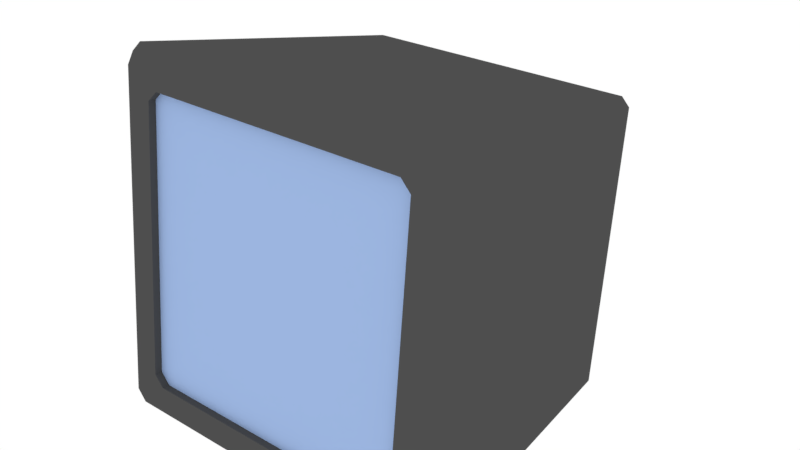 # Source: TV.blend  (saved by Blender 2.79.0; exported with 4.5.12 LTS)
import bpy
from mathutils import Matrix  # noqa: F401  (used for matrix-valued properties, if any)

bpy.ops.wm.read_factory_settings(use_empty=True)
scene = bpy.context.scene
scene.name = 'Scene'

# ---- collections
col_collection_1 = bpy.data.collections.new('Collection 1'); scene.collection.children.link(col_collection_1)

# ---- materials (node trees are filled in below, after node groups)
mat_grey = bpy.data.materials.new('GREY')
mat_grey.alpha_threshold = 0.0
mat_grey.roughness = 0.5
mat_screen = bpy.data.materials.new('SCREEN')
mat_screen.alpha_threshold = 0.0
mat_screen.roughness = 0.5
mat_green = bpy.data.materials.new('GREEN')
mat_green.alpha_threshold = 0.0
mat_green.roughness = 0.5
mat_red = bpy.data.materials.new('RED')
mat_red.alpha_threshold = 0.0
mat_red.roughness = 0.5

# ---- material node trees
mat_grey.use_nodes = True; mat_grey.node_tree.nodes.clear()
_N = mat_grey.node_tree.nodes; _L = mat_grey.node_tree.links
n0 = _N.new('ShaderNodeOutputMaterial'); n0.name = 'Material Output'; n0.location = (300, 300)
n1 = _N.new('ShaderNodeBsdfDiffuse'); n1.name = 'Diffuse BSDF'; n1.location = (10, 300)
n1.inputs[0].default_value = (0.07658, 0.07658, 0.07658, 1.0)
_L.new(n1.outputs[0], n0.inputs[0])
n0.is_active_output = True
mat_screen.use_nodes = True; mat_screen.node_tree.nodes.clear()
_N = mat_screen.node_tree.nodes; _L = mat_screen.node_tree.links
n0 = _N.new('ShaderNodeOutputMaterial'); n0.name = 'Material Output'; n0.location = (300, 300)
n1 = _N.new('ShaderNodeBsdfDiffuse'); n1.name = 'Diffuse BSDF'; n1.location = (10, 300)
n1.inputs[0].default_value = (0.3333, 0.464, 0.7484, 1.0)
_L.new(n1.outputs[0], n0.inputs[0])
n0.is_active_output = True
mat_green.use_nodes = True; mat_green.node_tree.nodes.clear()
_N = mat_green.node_tree.nodes; _L = mat_green.node_tree.links
n0 = _N.new('ShaderNodeOutputMaterial'); n0.name = 'Material Output'; n0.location = (300, 300)
n1 = _N.new('ShaderNodeBsdfDiffuse'); n1.name = 'Diffuse BSDF'; n1.location = (10, 300)
n1.inputs[0].default_value = (0.06141, 0.448, 0.01706, 1.0)
_L.new(n1.outputs[0], n0.inputs[0])
n0.is_active_output = True
mat_red.use_nodes = True; mat_red.node_tree.nodes.clear()
_N = mat_red.node_tree.nodes; _L = mat_red.node_tree.links
n0 = _N.new('ShaderNodeOutputMaterial'); n0.name = 'Material Output'; n0.location = (300, 300)
n1 = _N.new('ShaderNodeBsdfDiffuse'); n1.name = 'Diffuse BSDF'; n1.location = (10, 300)
n1.inputs[0].default_value = (0.42, 0.0817, 0.03399, 1.0)
_L.new(n1.outputs[0], n0.inputs[0])
n0.is_active_output = True

# ---- world
world_world = bpy.data.worlds.new('World'); scene.world = world_world
world_world.use_nodes = True; world_world.node_tree.nodes.clear()
_N = world_world.node_tree.nodes; _L = world_world.node_tree.links
n0 = _N.new('ShaderNodeOutputWorld'); n0.name = 'World Output'; n0.location = (300, 300)
n1 = _N.new('ShaderNodeBackground'); n1.name = 'Background'; n1.location = (10, 300)
n1.inputs[0].default_value = (1.0, 1.0, 1.0, 1.0)
_L.new(n1.outputs[0], n0.inputs[0])
n0.is_active_output = True
world_world.color = (0.05088, 0.05088, 0.05088)
world_world.use_sun_shadow = False
world_world.sun_shadow_jitter_overblur = 0.0
world_world.cycles.sampling_method = 'MANUAL'

# ---- meshes
me_cube = bpy.data.meshes.new('Cube')
me_cube.from_pydata([(-0.8, -1.026, 0.2513), (-0.7431, -1.032, 0.1946), (-0.7431, -0.8746, 1.787), (-0.8, -0.8801, 1.73), (-0.5008, 0.9424, 0.2703), (-0.531, 0.9454, 0.3004), (-0.531, 1.044, 1.297), (-0.5008, 1.047, 1.327), (0.7431, -1.032, 0.1946), (0.8, -1.026, 0.2513), (0.8, -0.8801, 1.73), (0.7431, -0.8746, 1.787), (0.531, 0.9454, 0.3004), (0.5008, 0.9424, 0.2703), (0.5008, 1.047, 1.327), (0.531, 1.044, 1.297), (-0.8301, 0.5979, 0.05116), (-0.7616, 0.7383, 0.1022), (-0.7183, 0.7341, 0.05909), (-0.7829, 0.5933, 0.004154), (-0.7829, 0.7562, 1.656), (-0.7183, 0.8836, 1.575), (-0.7616, 0.8793, 1.532), (-0.8301, 0.7516, 1.609), (0.7829, 0.5933, 0.004154), (0.7183, 0.7341, 0.05909), (0.7616, 0.7383, 0.1022), (0.8301, 0.5979, 0.05116), (0.8301, 0.7516, 1.609), (0.7616, 0.8793, 1.532), (0.7183, 0.8836, 1.575), (0.7829, 0.7562, 1.656), (-0.9368, -1.027, 0.0), (-0.8892, -1.089, 0.05343), (-0.9461, -1.083, 0.1101), (-0.9933, -1.022, 0.05625), (-0.9933, -0.8378, 1.921), (-0.9461, -0.9086, 1.88), (-0.8892, -0.903, 1.937), (-0.9368, -0.8323, 1.977), (0.9368, -0.8323, 1.977), (0.8892, -0.903, 1.937), (0.9461, -0.9086, 1.88), (0.9933, -0.8378, 1.921), (0.9933, -1.022, 0.05625), (0.9461, -1.083, 0.1101), (0.8892, -1.089, 0.05343), (0.9368, -1.027, 0.0), (-0.7431, -1.074, 0.1989), (-0.8, -1.069, 0.2555), (-0.8, -0.9229, 1.735), (-0.7431, -0.9173, 1.791), (0.7431, -0.9173, 1.791), (0.8, -0.9229, 1.735), (0.8, -1.069, 0.2555), (0.7431, -1.074, 0.1989), (0.6, -1.079, 0.1504), (0.6, -1.084, 0.1019), (-0.8892, -1.089, 0.05343), (0.05455, -1.079, 0.1504), (0.1091, -1.079, 0.1504), (0.2182, -1.079, 0.1504), (0.2727, -1.079, 0.1504), (0.3818, -1.079, 0.1504), (0.4364, -1.079, 0.1504), (0.5455, -1.079, 0.1504), (0.05455, -1.084, 0.1019), (0.1091, -1.084, 0.1019), (0.2182, -1.084, 0.1019), (0.2727, -1.084, 0.1019), (0.3818, -1.084, 0.1019), (0.4364, -1.084, 0.1019), (0.5455, -1.084, 0.1019), (0.5455, -1.1, 0.1525), (0.6, -1.1, 0.1525), (0.5455, -1.105, 0.104), (0.6, -1.105, 0.104), (0.05455, -1.1, 0.1525), (0.1091, -1.1, 0.1525), (0.2182, -1.1, 0.1525), (0.2727, -1.1, 0.1525), (0.3818, -1.1, 0.1525), (0.4364, -1.1, 0.1525), (0.05455, -1.105, 0.104), (0.1091, -1.105, 0.104), (0.2182, -1.105, 0.104), (0.2727, -1.105, 0.104), (0.3818, -1.105, 0.104), (0.4364, -1.105, 0.104)], [], [(4, 5, 6, 7, 14, 15, 12, 13), (19, 24, 47, 32), (6, 5, 17, 22), (27, 28, 43, 44), (8, 9, 10, 11, 2, 3, 0, 1), (12, 15, 29, 26), (31, 20, 39, 40), (4, 13, 25, 18), (39, 20, 23, 36), (14, 7, 21, 30), (13, 12, 26, 25), (47, 24, 27, 44), (35, 36, 23, 16), (31, 40, 43, 28), (7, 6, 22, 21), (15, 14, 30, 29), (17, 18, 19, 16), (21, 22, 23, 20), (25, 26, 27, 24), (29, 30, 31, 28), (18, 25, 24, 19), (22, 17, 16, 23), (20, 31, 30, 21), (28, 27, 26, 29), (5, 4, 18, 17), (33, 34, 35, 32), (37, 38, 39, 36), (45, 46, 47, 44), (41, 42, 43, 40), (36, 35, 34, 37), (32, 47, 46, 58, 33), (40, 39, 38, 41), (44, 43, 42, 45), (19, 32, 35, 16), (1, 0, 49, 48), (3, 2, 51, 50), (11, 10, 53, 52), (9, 8, 55, 54), (0, 3, 50, 49), (55, 8, 1, 48), (10, 9, 54, 53), (2, 11, 52, 51), (56, 55, 48, 58, 66, 59, 60, 67, 68, 61, 62, 69, 70, 63, 64, 71, 72, 65), (66, 67, 84, 83), (63, 70, 87, 81), (71, 64, 82, 88), (70, 71, 88, 87), (74, 73, 75, 76), (82, 81, 87, 88), (80, 79, 85, 86), (78, 77, 83, 84), (56, 65, 73, 74), (62, 61, 79, 80), (69, 62, 80, 86), (72, 57, 76, 75), (61, 68, 85, 79), (57, 56, 74, 76), (68, 69, 86, 85), (64, 63, 81, 82), (65, 72, 75, 73), (67, 60, 78, 84), (60, 59, 77, 78), (59, 66, 83, 77), (72, 71, 70, 69, 68, 67, 66, 58, 46, 55, 56, 57), (49, 50, 51, 52, 53, 54, 55, 46, 45, 42, 41, 38, 37, 34, 33, 58, 48)])
me_cube.polygons.foreach_set('material_index', [0, 0, 0, 0, 1, 0, 0, 0, 0, 0, 0, 0, 0, 0, 0, 0, 0, 0, 0, 0, 0, 0, 0, 0, 0, 0, 0, 0, 0, 0, 0, 0, 0, 0, 0, 0, 0, 0, 0, 0, 0, 0, 0, 2, 2, 2, 2, 2, 2, 3, 2, 2, 3, 3, 2, 3, 2, 3, 2, 2, 2, 2, 2, 0, 0])
me_cube.materials.append(mat_grey)
me_cube.materials.append(mat_screen)
me_cube.materials.append(mat_green)
me_cube.materials.append(mat_red)
me_cube.use_remesh_preserve_volume = False
me_cube.use_remesh_preserve_attributes = False
me_cube.use_mirror_vertex_groups = False
me_cube.update()

# ---- objects
ob_cube = bpy.data.objects.new('Cube', me_cube)

# ---- transforms, parenting, visibility, modifiers, constraints
ob_cube.location = (0.0, 0.0, 0.0)
ob_cube.lineart.crease_threshold = 0.0

# ---- collection membership
col_collection_1.objects.link(ob_cube)

# ---- scene / render settings (as saved in the file)
scene.frame_start = 1; scene.frame_end = 250; scene.frame_set(1)
scene.render.engine = 'CYCLES'
scene.render.resolution_percentage = 50
scene.render.dither_intensity = 0.0
scene.cycles.use_denoising = False
scene.cycles.samples = 128
scene.cycles.sampling_pattern = 'TABULATED_SOBOL'
scene.cycles.use_adaptive_sampling = False
scene.cycles.use_light_tree = False
scene.cycles.blur_glossy = 0.0
scene.cycles.sample_clamp_indirect = 0.0
scene.view_settings.view_transform = 'Standard'
bpy.context.view_layer.update()

# ---- added for rendering (the .blend has no active camera): camera
cam_auto = bpy.data.cameras.new('AutoCamera')
cam_auto.lens = 50.0
cam_auto.sensor_width = 36.0
cam_auto.clip_end = 1000.0
ob_auto_camera = bpy.data.objects.new('AutoCamera', cam_auto)
scene.collection.objects.link(ob_auto_camera)
ob_auto_camera.location = (3.26918, -3.95228, 3.60383)
ob_auto_camera.rotation_euler = (1.09748, -7.21219e-08, 0.694738)
scene.camera = ob_auto_camera
bpy.context.view_layer.update()
